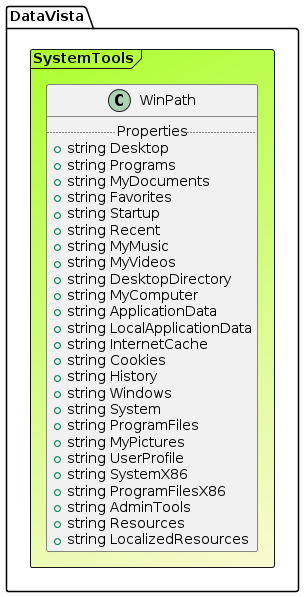

The diagram above was rendered by PlantUML. Its source (embedded in the PNG):
@startuml

Frame DataVista.SystemTools #GreenYellow/LightGoldenRodYellow{
class WinPath {
.. Properties ..
+ string Desktop
+ string Programs
+ string MyDocuments
+ string Favorites
+ string Startup
+ string Recent
+ string MyMusic
+ string MyVideos
+ string DesktopDirectory
+ string MyComputer
+ string ApplicationData
+ string LocalApplicationData
+ string InternetCache
+ string Cookies
+ string History
+ string Windows
+ string System
+ string ProgramFiles
+ string MyPictures
+ string UserProfile
+ string SystemX86
+ string ProgramFilesX86
+ string AdminTools
+ string Resources
+ string LocalizedResources
}
}
@enduml